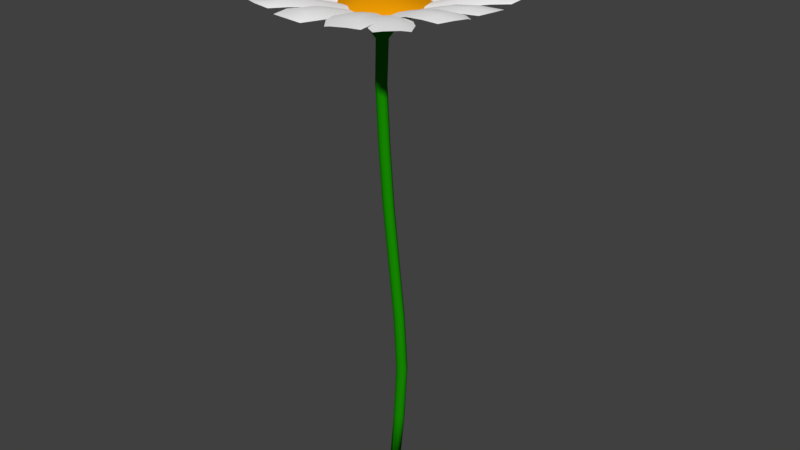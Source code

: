 # Source: SM_Camomile_001.blend  (saved by Blender 2.80.37; exported with 4.5.12 LTS)
import bpy
from mathutils import Matrix  # noqa: F401  (used for matrix-valued properties, if any)

bpy.ops.wm.read_factory_settings(use_empty=True)
scene = bpy.context.scene
scene.name = 'Scene'

# ---- collections
col_collection_1 = bpy.data.collections.new('Collection 1'); scene.collection.children.link(col_collection_1)

# ---- materials (node trees are filled in below, after node groups)
mat_p_atek = bpy.data.materials.new('Płatek')
mat_p_atek.alpha_threshold = 0.0
mat_p_atek.use_transparent_shadow = False
mat_p_atek.diffuse_color = (1.0, 1.0, 1.0, 1.0)
mat_p_atek.roughness = 0.5
mat_srodek = bpy.data.materials.new('Srodek')
mat_srodek.alpha_threshold = 0.0
mat_srodek.use_transparent_shadow = False
mat_srodek.diffuse_color = (0.8, 0.3129, 0.00164, 1.0)
mat_srodek.roughness = 0.5
mat_odyga = bpy.data.materials.new('Łodyga')
mat_odyga.alpha_threshold = 0.0
mat_odyga.use_transparent_shadow = False
mat_odyga.diffuse_color = (0.008762, 0.2738, 0.0, 1.0)
mat_odyga.roughness = 0.5

# ---- material node trees

# ---- world
world_world = bpy.data.worlds.new('World'); scene.world = world_world
world_world.color = (0.05088, 0.05088, 0.05088)
world_world.use_sun_shadow = False
world_world.sun_shadow_jitter_overblur = 0.0
world_world.cycles.sampling_method = 'MANUAL'

# ---- meshes
me_plane_018 = bpy.data.meshes.new('Plane.018')
me_plane_018.from_pydata([(2.065, -3.71, 22.68), (3.803, -3.44, 23.1), (2.065, -1.71, 22.68), (3.847, -1.946, 23.1), (2.732, -3.71, 22.97), (3.336, -3.646, 23.1), (3.398, -1.71, 23.1), (2.732, -1.71, 22.97), (2.065, -2.377, 22.84), (2.065, -3.044, 22.84), (4.065, -3.044, 23.26), (4.065, -2.377, 23.26), (2.732, -3.044, 23.14), (2.732, -2.377, 23.14), (3.398, -3.044, 23.26), (3.398, -2.377, 23.26), (1.503, -3.386, 22.47), (1.503, -2.035, 22.47), (1.503, -2.485, 22.58), (1.503, -2.935, 22.58), (-0.7464, -3.503, 22.64), (-1.794, -6.01, 22.88), (0.08657, -4.836, 22.49), (-1.201, -7.063, 22.76), (-1.19, -4.408, 22.88), (-1.567, -5.258, 22.94), (-0.8024, -6.63, 22.78), (-0.3568, -5.741, 22.72), (-0.1889, -4.407, 22.7), (-0.4666, -3.962, 22.76), (-1.803, -6.634, 22.99), (-1.525, -7.078, 22.93), (-0.9099, -4.867, 22.99), (-0.6323, -5.312, 22.94), (-1.356, -5.756, 23.05), (-1.078, -6.201, 23.0), (-0.2369, -2.96, 22.47), (0.326, -3.861, 22.36), (0.1398, -3.571, 22.51), (-0.04782, -3.271, 22.54), (1.27, -2.231, 22.0), (-0.4134, -3.678, 22.63), (-0.4444, -1.406, 22.87), (0.688, -2.536, 23.16), (0.6515, -0.2176, 22.95), (1.778, -1.302, 22.79), (1.809, -3.574, 22.56), (0.6881, -2.537, 23.17), (0.7135, -4.762, 22.48), (0.7056, -3.745, 23.14), (0.1115, -3.173, 23.22), (0.0951, -1.975, 23.34), (0.6729, -1.348, 23.39), (1.267, -1.92, 23.3), (1.283, -3.118, 23.18), (0.7033, -3.574, 23.15), (0.1939, -3.084, 23.23), (0.1798, -2.056, 23.33), (0.6752, -1.519, 23.37), (1.185, -2.009, 23.3), (1.199, -3.037, 23.19), (0.7011, -2.434, 21.15), (0.04869, 0.1265, -1.197), (0.5776, -2.362, 21.16), (0.5245, -2.178, 21.18), (0.5725, -1.99, 21.2), (0.6939, -1.907, 21.2), (0.818, -1.978, 21.19), (0.8719, -2.162, 21.17), (0.8231, -2.351, 21.15), (-0.06386, -0.4436, 1.678), (-0.1234, -0.7476, 4.579), (0.007916, -1.043, 7.474), (0.2237, -1.334, 10.36), (0.4361, -1.625, 13.26), (0.5988, -1.919, 16.15), (0.7204, -2.214, 19.04), (0.6051, -2.142, 19.06), (0.4828, -1.847, 16.16), (0.3219, -1.553, 13.27), (0.1112, -1.262, 10.38), (-0.1069, -0.9709, 7.485), (-0.2425, -0.676, 4.591), (-0.1787, -0.3718, 1.69), (0.5551, -1.958, 19.08), (0.4327, -1.663, 16.18), (0.2726, -1.369, 13.29), (0.06246, -1.078, 10.4), (-0.1567, -0.7868, 7.506), (-0.2944, -0.492, 4.612), (-0.2285, -0.1877, 1.711), (0.6001, -1.77, 19.09), (0.4778, -1.474, 16.2), (0.3168, -1.181, 13.31), (0.1061, -0.8893, 10.42), (-0.112, -0.5983, 7.524), (-0.2476, -0.3034, 4.63), (-0.1838, 0.0007684, 1.729), (0.7132, -1.687, 19.1), (0.5916, -1.392, 16.2), (0.4289, -1.098, 13.31), (0.2165, -0.807, 10.42), (0.0007231, -0.5158, 7.528), (-0.1305, -0.2208, 4.634), (-0.07105, 0.08325, 1.733), (0.8277, -1.759, 19.09), (0.7078, -1.464, 16.19), (0.5434, -1.17, 13.3), (0.329, -0.8789, 10.41), (0.1153, -0.5877, 7.516), (-0.01223, -0.2924, 4.622), (0.04353, 0.01141, 1.721), (0.8769, -1.943, 19.07), (0.7583, -1.648, 16.17), (0.5931, -1.354, 13.28), (0.3777, -1.063, 10.39), (0.1648, -0.7718, 7.495), (0.0387, -0.4764, 4.601), (0.09301, -0.1727, 1.7), (0.8328, -2.132, 19.05), (0.7129, -1.836, 16.15), (0.5485, -1.543, 13.26), (0.3341, -1.251, 10.37), (0.1204, -0.9602, 7.478), (-0.007146, -0.665, 4.583), (0.04861, -0.3611, 1.683), (0.04695, -4.972, 22.47), (0.2761, -8.079, 22.48), (1.166, -4.885, 22.31), (1.114, -8.091, 22.35), (0.08336, -6.185, 22.62), (0.1453, -7.264, 22.6), (1.23, -7.29, 22.43), (1.202, -6.098, 22.46), (0.8009, -4.935, 22.53), (0.4279, -4.963, 22.58), (0.5144, -8.544, 22.55), (0.8874, -8.515, 22.5), (0.4643, -6.176, 22.73), (0.8373, -6.147, 22.67), (0.4923, -7.368, 22.7), (0.8653, -7.339, 22.65), (0.2, -3.941, 22.37), (0.9561, -3.883, 22.26), (0.7094, -3.916, 22.4), (0.4574, -3.935, 22.44), (0.1552, 0.06915, 22.98), (-1.197, 1.954, 23.66), (-0.623, -1.368, 22.86), (-1.81, 0.933, 23.58), (-0.3213, 0.852, 23.38), (-0.7803, 1.531, 23.6), (-1.578, 0.2161, 23.49), (-1.1, -0.5857, 23.26), (-0.3613, -0.9071, 23.06), (-0.1019, -0.4279, 23.1), (-1.538, 1.972, 23.85), (-1.797, 1.492, 23.81), (-0.5784, 0.3549, 23.51), (-0.8378, -0.1243, 23.47), (-1.057, 1.157, 23.74), (-1.317, 0.6775, 23.7), (0.4315, -0.8292, 22.66), (-0.09431, -1.801, 22.58), (0.08253, -1.489, 22.72), (0.2578, -1.165, 22.75), (-0.7169, -1.375, 23.03), (-2.434, -1.827, 23.56), (-0.6885, -3.34, 22.66), (-2.456, -3.298, 23.28), (-1.372, -1.471, 23.39), (-1.971, -1.595, 23.55), (-2.005, -3.501, 23.2), (-1.344, -3.436, 23.02), (-0.6925, -2.715, 22.95), (-0.702, -2.06, 23.07), (-2.684, -2.263, 23.67), (-2.675, -2.918, 23.55), (-1.357, -2.156, 23.43), (-1.348, -2.811, 23.3), (-2.019, -2.221, 23.61), (-2.009, -2.876, 23.49), (-0.1579, -1.62, 22.72), (-0.1387, -2.948, 22.47), (-0.1414, -2.526, 22.66), (-0.1478, -2.084, 22.75), (2.15, -1.672, 22.7), (3.311, 0.6137, 23.27), (1.377, -0.228, 22.84), (2.764, 1.746, 23.38), (2.637, -0.8817, 23.05), (3.051, -0.1063, 23.22), (2.348, 1.368, 23.36), (1.863, 0.5627, 23.19), (1.636, -0.723, 22.96), (1.894, -1.204, 22.91), (3.349, 1.206, 23.49), (3.091, 1.688, 23.54), (2.38, -0.4138, 23.26), (2.123, 0.06767, 23.31), (2.865, 0.3913, 23.44), (2.607, 0.8727, 23.48), (1.615, -2.109, 22.48), (1.093, -1.133, 22.57), (1.268, -1.467, 22.65), (1.442, -1.793, 22.62), (1.37, -0.05209, 23.01), (1.22, 2.968, 23.8), (0.2462, -0.0379, 22.96), (0.3807, 3.055, 23.77), (1.369, 1.089, 23.45), (1.334, 2.142, 23.7), (0.2465, 2.265, 23.67), (0.2452, 1.103, 23.4), (0.6185, -0.06305, 23.14), (0.993, -0.06778, 23.16), (0.9962, 3.413, 24.01), (0.6217, 3.418, 24.0), (0.992, 1.073, 23.6), (0.6176, 1.078, 23.58), (0.9933, 2.236, 23.86), (0.6189, 2.24, 23.85), (1.188, -1.018, 22.67), (0.4286, -1.008, 22.64), (0.6802, -1.025, 22.77), (0.9332, -1.028, 22.78), (1.164, -5.107, 22.69), (2.507, -7.11, 23.0), (1.961, -3.705, 22.55), (3.133, -6.118, 22.89), (1.643, -5.944, 22.95), (2.097, -6.662, 23.04), (2.913, -5.384, 22.89), (2.441, -4.542, 22.81), (1.702, -4.167, 22.76), (1.436, -4.635, 22.81), (2.855, -7.16, 23.12), (3.121, -6.692, 23.07), (1.916, -5.472, 23.07), (2.181, -5.004, 23.02), (2.388, -6.314, 23.16), (2.654, -5.847, 23.11), (0.8909, -4.172, 22.49), (1.43, -3.225, 22.4), (1.255, -3.538, 22.54), (1.075, -3.853, 22.57), (-0.8543, -2.572, 22.85), (-2.316, -4.284, 23.2), (-0.3349, -4.334, 22.65), (-1.966, -5.636, 23.05), (-1.439, -3.15, 23.13), (-1.956, -3.717, 23.23), (-1.508, -5.473, 23.03), (-0.9197, -4.912, 22.93), (-0.5048, -3.763, 22.88), (-0.6779, -3.175, 22.95), (-2.442, -4.864, 23.32), (-2.269, -5.452, 23.25), (-1.263, -3.753, 23.23), (-1.09, -4.34, 23.16), (-1.851, -4.314, 23.33), (-1.678, -4.902, 23.27), (-0.2759, -2.375, 22.62), (0.07504, -3.566, 22.49), (-0.03975, -3.179, 22.65), (-0.1567, -2.782, 22.69), (-0.3652, -4.492, 22.72), (-0.6868, -7.557, 23.02), (0.6966, -5.054, 22.38), (0.09406, -8.051, 22.77), (-0.5317, -5.647, 22.99), (-0.6614, -6.703, 23.07), (0.3483, -7.354, 22.75), (0.5301, -6.21, 22.65), (0.3571, -4.878, 22.66), (0.003121, -4.69, 22.77), (-0.5375, -8.126, 23.11), (-0.1836, -8.314, 23.0), (-0.1634, -5.846, 23.04), (0.1906, -6.034, 22.93), (-0.3452, -6.99, 23.13), (0.008762, -7.178, 23.02), (-0.04851, -3.611, 22.48), (0.669, -3.991, 22.26), (0.4395, -3.872, 22.44), (0.2004, -3.745, 22.52), (0.6762, 0.2277, 23.05), (-0.2249, 2.815, 23.79), (-0.3302, -0.661, 23.0), (-0.996, 2.22, 23.77), (0.385, 1.252, 23.47), (0.08623, 2.167, 23.71), (-0.9154, 1.406, 23.68), (-0.6214, 0.3631, 23.43), (0.007898, -0.3823, 23.18), (0.3434, -0.08607, 23.2), (-0.5378, 3.036, 24.0), (-0.8733, 2.74, 23.98), (0.05218, 0.938, 23.62), (-0.2833, 0.6418, 23.61), (-0.2418, 1.981, 23.87), (-0.5773, 1.684, 23.86), (0.7593, -0.785, 22.73), (0.07928, -1.386, 22.7), (0.3078, -1.197, 22.82), (0.5344, -0.997, 22.83), (-0.4244, -0.6181, 23.08), (-2.115, -0.003643, 23.71), (-0.7681, -2.51, 22.86), (-2.412, -1.394, 23.55), (-1.052, -0.3018, 23.47), (-1.635, -0.05705, 23.67), (-2.027, -1.855, 23.46), (-1.395, -2.193, 23.25), (-0.6497, -1.9, 23.1), (-0.5351, -1.27, 23.17), (-2.428, -0.2604, 23.87), (-2.542, -0.8909, 23.79), (-1.162, -0.9535, 23.56), (-1.277, -1.584, 23.49), (-1.794, -0.6148, 23.77), (-1.908, -1.245, 23.7), (0.04999, -1.198, 22.77), (-0.1823, -2.476, 22.62), (-0.1023, -2.064, 22.78), (-0.02485, -1.638, 22.83), (2.218, -2.611, 22.67), (3.761, -1.217, 23.25), (1.775, -0.8022, 22.99), (3.469, 0.1646, 23.49), (2.835, -2.193, 23.01), (3.377, -1.731, 23.18), (3.005, 0.06354, 23.5), (2.391, -0.3837, 23.33), (1.925, -1.432, 23.04), (2.073, -2.035, 22.94), (3.916, -0.7027, 23.5), (3.768, -0.09956, 23.6), (2.689, -1.617, 23.28), (2.541, -1.014, 23.39), (3.303, -1.17, 23.45), (3.155, -0.5666, 23.56), (1.627, -2.679, 22.48), (1.327, -1.456, 22.69), (1.429, -1.882, 22.73), (1.529, -2.29, 22.66), (1.8, -0.6191, 22.9), (2.288, 2.285, 23.7), (0.7515, 0.0632, 23.13), (1.52, 2.866, 23.87), (2.047, 0.4395, 23.33), (2.231, 1.443, 23.58), (1.238, 2.206, 23.81), (0.998, 1.122, 23.55), (1.107, -0.1884, 23.22), (1.457, -0.4158, 23.14), (2.179, 2.829, 23.96), (1.829, 3.056, 24.03), (1.703, 0.6428, 23.57), (1.354, 0.8702, 23.64), (1.943, 1.727, 23.82), (1.594, 1.954, 23.9), (1.424, -1.408, 22.62), (0.7155, -0.9471, 22.78), (0.9559, -1.117, 22.84), (1.192, -1.271, 22.78), (0.5677, -5.219, 22.56), (1.34, -8.021, 22.84), (1.611, -4.488, 22.69), (2.135, -7.546, 22.93), (0.8065, -6.342, 22.79), (1.06, -7.325, 22.87), (2.093, -6.72, 22.99), (1.85, -5.61, 22.93), (1.259, -4.743, 22.81), (0.9113, -4.987, 22.77), (1.639, -8.32, 23.01), (1.987, -8.077, 23.05), (1.15, -6.109, 23.0), (1.498, -5.866, 23.05), (1.393, -7.219, 23.07), (1.741, -6.975, 23.11), (0.5343, -4.158, 22.42), (1.239, -3.664, 22.51), (1.001, -3.836, 22.6), (0.7665, -4.001, 22.57), (1.75, -4.461, 22.57), (3.433, -5.308, 22.93), (2.135, -2.592, 22.77), (3.761, -3.938, 23.07), (2.375, -4.896, 22.84), (2.954, -5.216, 22.93), (3.386, -3.446, 23.12), (2.76, -3.028, 23.03), (2.006, -3.232, 22.87), (1.877, -3.855, 22.8), (3.754, -5.114, 23.12), (3.883, -4.491, 23.19), (2.502, -4.29, 23.07), (2.631, -3.668, 23.13), (3.128, -4.708, 23.15), (3.256, -4.085, 23.22), (1.285, -3.795, 22.43), (1.545, -2.532, 22.56), (1.458, -2.965, 22.63), (1.371, -3.386, 22.58), (0.7357, -4.013, 22.36), (-0.06223, -3.551, 22.44), (-0.4054, -2.363, 22.57), (-0.09509, -1.144, 22.69), (0.6892, -0.6088, 22.71), (1.491, -1.07, 22.63), (1.839, -2.258, 22.5), (1.524, -3.477, 22.38), (0.3203, -2.877, 21.97), (1.112, -2.84, 21.94), (1.096, -1.638, 22.06), (0.7187, -3.107, 21.93), (0.3039, -1.675, 22.09), (0.6955, -1.407, 22.1), (0.1489, -2.283, 22.03), (0.05237, -0.1369, -1.224), (-0.05685, -0.06485, -1.213), (-0.1042, 0.1193, -1.192), (-0.06193, 0.3077, -1.174), (0.04517, 0.3899, -1.17), (0.1542, 0.3178, -1.181), (0.2015, 0.1336, -1.202), (0.1593, -0.05473, -1.22)], [(47, 43)], [(15, 11, 3, 6), (8, 13, 7, 2), (13, 15, 6, 7), (4, 5, 14, 12), (12, 14, 15, 13), (0, 4, 12, 9), (9, 12, 13, 8), (5, 1, 10, 14), (14, 10, 11, 15), (9, 8, 18, 19), (8, 2, 17, 18), (0, 9, 19, 16), (35, 31, 23, 26), (28, 33, 27, 22), (33, 35, 26, 27), (24, 25, 34, 32), (32, 34, 35, 33), (20, 24, 32, 29), (29, 32, 33, 28), (25, 21, 30, 34), (34, 30, 31, 35), (29, 28, 38, 39), (28, 22, 37, 38), (20, 29, 39, 36), (61, 69, 415, 417), (55, 43, 56), (41, 50, 51, 42), (42, 51, 52, 44), (63, 61, 417, 414), (56, 43, 57), (65, 64, 420, 418), (57, 43, 58), (44, 52, 53, 45), (68, 67, 416, 40), (58, 43, 59), (45, 53, 54, 46), (46, 54, 49, 48), (66, 65, 418, 419), (59, 43, 60), (67, 66, 419, 416), (60, 43, 55), (54, 60, 55, 49), (53, 59, 60, 54), (52, 58, 59, 53), (51, 57, 58, 52), (50, 56, 57, 51), (49, 55, 56, 50), (48, 49, 50, 41), (76, 61, 63, 77), (77, 63, 64, 84), (84, 64, 65, 91), (91, 65, 66, 98), (98, 66, 67, 105), (105, 67, 68, 112), (415, 40, 412, 413), (112, 68, 69, 119), (119, 69, 61, 76), (428, 125, 70, 421), (125, 124, 71, 70), (124, 123, 72, 71), (123, 122, 73, 72), (122, 121, 74, 73), (121, 120, 75, 74), (120, 119, 76, 75), (427, 118, 125, 428), (118, 117, 124, 125), (117, 116, 123, 124), (116, 115, 122, 123), (115, 114, 121, 122), (114, 113, 120, 121), (113, 112, 119, 120), (426, 111, 118, 427), (111, 110, 117, 118), (110, 109, 116, 117), (109, 108, 115, 116), (108, 107, 114, 115), (107, 106, 113, 114), (106, 105, 112, 113), (425, 104, 111, 426), (104, 103, 110, 111), (103, 102, 109, 110), (102, 101, 108, 109), (101, 100, 107, 108), (100, 99, 106, 107), (99, 98, 105, 106), (424, 97, 104, 425), (97, 96, 103, 104), (96, 95, 102, 103), (95, 94, 101, 102), (94, 93, 100, 101), (93, 92, 99, 100), (92, 91, 98, 99), (423, 90, 97, 424), (90, 89, 96, 97), (89, 88, 95, 96), (88, 87, 94, 95), (87, 86, 93, 94), (86, 85, 92, 93), (85, 84, 91, 92), (422, 83, 90, 423), (83, 82, 89, 90), (82, 81, 88, 89), (81, 80, 87, 88), (80, 79, 86, 87), (79, 78, 85, 86), (78, 77, 84, 85), (421, 70, 83, 422), (70, 71, 82, 83), (71, 72, 81, 82), (72, 73, 80, 81), (73, 74, 79, 80), (74, 75, 78, 79), (75, 76, 77, 78), (141, 137, 129, 132), (134, 139, 133, 128), (139, 141, 132, 133), (130, 131, 140, 138), (138, 140, 141, 139), (126, 130, 138, 135), (135, 138, 139, 134), (131, 127, 136, 140), (140, 136, 137, 141), (135, 134, 144, 145), (134, 128, 143, 144), (126, 135, 145, 142), (161, 157, 149, 152), (154, 159, 153, 148), (159, 161, 152, 153), (150, 151, 160, 158), (158, 160, 161, 159), (146, 150, 158, 155), (155, 158, 159, 154), (151, 147, 156, 160), (160, 156, 157, 161), (155, 154, 164, 165), (154, 148, 163, 164), (146, 155, 165, 162), (181, 177, 169, 172), (174, 179, 173, 168), (179, 181, 172, 173), (170, 171, 180, 178), (178, 180, 181, 179), (166, 170, 178, 175), (175, 178, 179, 174), (171, 167, 176, 180), (180, 176, 177, 181), (175, 174, 184, 185), (174, 168, 183, 184), (166, 175, 185, 182), (201, 197, 189, 192), (194, 199, 193, 188), (199, 201, 192, 193), (190, 191, 200, 198), (198, 200, 201, 199), (186, 190, 198, 195), (195, 198, 199, 194), (191, 187, 196, 200), (200, 196, 197, 201), (195, 194, 204, 205), (194, 188, 203, 204), (186, 195, 205, 202), (221, 217, 209, 212), (214, 219, 213, 208), (219, 221, 212, 213), (210, 211, 220, 218), (218, 220, 221, 219), (206, 210, 218, 215), (215, 218, 219, 214), (211, 207, 216, 220), (220, 216, 217, 221), (215, 214, 224, 225), (214, 208, 223, 224), (206, 215, 225, 222), (241, 237, 229, 232), (234, 239, 233, 228), (239, 241, 232, 233), (230, 231, 240, 238), (238, 240, 241, 239), (226, 230, 238, 235), (235, 238, 239, 234), (231, 227, 236, 240), (240, 236, 237, 241), (235, 234, 244, 245), (234, 228, 243, 244), (226, 235, 245, 242), (261, 257, 249, 252), (254, 259, 253, 248), (259, 261, 252, 253), (250, 251, 260, 258), (258, 260, 261, 259), (246, 250, 258, 255), (255, 258, 259, 254), (251, 247, 256, 260), (260, 256, 257, 261), (255, 254, 264, 265), (254, 248, 263, 264), (246, 255, 265, 262), (281, 277, 269, 272), (274, 279, 273, 268), (279, 281, 272, 273), (270, 271, 280, 278), (278, 280, 281, 279), (266, 270, 278, 275), (275, 278, 279, 274), (271, 267, 276, 280), (280, 276, 277, 281), (275, 274, 284, 285), (274, 268, 283, 284), (266, 275, 285, 282), (301, 297, 289, 292), (294, 299, 293, 288), (299, 301, 292, 293), (290, 291, 300, 298), (298, 300, 301, 299), (286, 290, 298, 295), (295, 298, 299, 294), (291, 287, 296, 300), (300, 296, 297, 301), (295, 294, 304, 305), (294, 288, 303, 304), (286, 295, 305, 302), (321, 317, 309, 312), (314, 319, 313, 308), (319, 321, 312, 313), (310, 311, 320, 318), (318, 320, 321, 319), (306, 310, 318, 315), (315, 318, 319, 314), (311, 307, 316, 320), (320, 316, 317, 321), (315, 314, 324, 325), (314, 308, 323, 324), (306, 315, 325, 322), (341, 337, 329, 332), (334, 339, 333, 328), (339, 341, 332, 333), (330, 331, 340, 338), (338, 340, 341, 339), (326, 330, 338, 335), (335, 338, 339, 334), (331, 327, 336, 340), (340, 336, 337, 341), (335, 334, 344, 345), (334, 328, 343, 344), (326, 335, 345, 342), (361, 357, 349, 352), (354, 359, 353, 348), (359, 361, 352, 353), (350, 351, 360, 358), (358, 360, 361, 359), (346, 350, 358, 355), (355, 358, 359, 354), (351, 347, 356, 360), (360, 356, 357, 361), (355, 354, 364, 365), (354, 348, 363, 364), (346, 355, 365, 362), (381, 377, 369, 372), (374, 379, 373, 368), (379, 381, 372, 373), (370, 371, 380, 378), (378, 380, 381, 379), (366, 370, 378, 375), (375, 378, 379, 374), (371, 367, 376, 380), (380, 376, 377, 381), (375, 374, 384, 385), (374, 368, 383, 384), (366, 375, 385, 382), (401, 397, 389, 392), (394, 399, 393, 388), (399, 401, 392, 393), (390, 391, 400, 398), (398, 400, 401, 399), (386, 390, 398, 395), (395, 398, 399, 394), (391, 387, 396, 400), (400, 396, 397, 401), (395, 394, 404, 405), (394, 388, 403, 404), (386, 395, 405, 402), (407, 406, 48, 41), (420, 414, 407, 408), (416, 419, 410, 411), (417, 415, 413, 406), (414, 417, 406, 407), (418, 420, 408, 409), (40, 416, 411, 412), (419, 418, 409, 410), (41, 48, 46, 45, 44, 42), (406, 413, 46, 48), (412, 411, 45, 46), (410, 409, 42, 44), (408, 407, 41, 42), (413, 412, 46), (411, 410, 44, 45), (409, 408, 42), (64, 63, 414, 420), (69, 68, 40, 415), (62, 421, 422), (62, 422, 423), (62, 423, 424), (62, 424, 425), (62, 425, 426), (62, 426, 427), (62, 427, 428), (62, 428, 421)])
me_plane_018.polygons.foreach_set('use_smooth', [True] * 307)
me_plane_018.polygons.foreach_set('material_index', [0, 0, 0, 0, 0, 0, 0, 0, 0, 0, 0, 0, 0, 0, 0, 0, 0, 0, 0, 0, 0, 0, 0, 0, 2, 1, 1, 1, 2, 1, 2, 1, 1, 2, 1, 1, 1, 2, 1, 2, 1, 1, 1, 1, 1, 1, 1, 1, 2, 2, 2, 2, 2, 2, 2, 2, 2, 2, 2, 2, 2, 2, 2, 2, 2, 2, 2, 2, 2, 2, 2, 2, 2, 2, 2, 2, 2, 2, 2, 2, 2, 2, 2, 2, 2, 2, 2, 2, 2, 2, 2, 2, 2, 2, 2, 2, 2, 2, 2, 2, 2, 2, 2, 2, 2, 2, 2, 2, 2, 2, 2, 2, 2, 0, 0, 0, 0, 0, 0, 0, 0, 0, 0, 0, 0, 0, 0, 0, 0, 0, 0, 0, 0, 0, 0, 0, 0, 0, 0, 0, 0, 0, 0, 0, 0, 0, 0, 0, 0, 0, 0, 0, 0, 0, 0, 0, 0, 0, 0, 0, 0, 0, 0, 0, 0, 0, 0, 0, 0, 0, 0, 0, 0, 0, 0, 0, 0, 0, 0, 0, 0, 0, 0, 0, 0, 0, 0, 0, 0, 0, 0, 0, 0, 0, 0, 0, 0, 0, 0, 0, 0, 0, 0, 0, 0, 0, 0, 0, 0, 0, 0, 0, 0, 0, 0, 0, 0, 0, 0, 0, 0, 0, 0, 0, 0, 0, 0, 0, 0, 0, 0, 0, 0, 0, 0, 0, 0, 0, 0, 0, 0, 0, 0, 0, 0, 0, 0, 0, 0, 0, 0, 0, 0, 0, 0, 0, 0, 0, 0, 0, 0, 0, 0, 0, 0, 0, 0, 0, 0, 0, 0, 0, 0, 0, 0, 0, 0, 0, 0, 0, 0, 2, 2, 2, 2, 2, 2, 2, 2, 2, 2, 2, 2, 2, 2, 2, 2, 2, 2, 2, 2, 2, 2, 2, 2, 2, 2])
me_plane_018.materials.append(mat_p_atek)
me_plane_018.materials.append(mat_srodek)
me_plane_018.materials.append(mat_odyga)
me_plane_018.use_remesh_preserve_volume = False
me_plane_018.use_remesh_preserve_attributes = False
me_plane_018.use_mirror_vertex_groups = False
me_plane_018.update()

# ---- objects
ob_plane_018 = bpy.data.objects.new('Plane.018', me_plane_018)

# ---- transforms, parenting, visibility, modifiers, constraints
ob_plane_018.location = (3.469e-09, 0.0, -1.387e-08)
ob_plane_018.rotation_euler = (-0.103, -0.02192, -9.449)
ob_plane_018.scale = (0.02111, 0.01179, 0.01188)
ob_plane_018.lineart.crease_threshold = 0.0

# ---- collection membership
col_collection_1.objects.link(ob_plane_018)

# ---- scene / render settings (as saved in the file)
scene.frame_start = 1; scene.frame_end = 250; scene.frame_set(1)
scene.render.engine = 'BLENDER_EEVEE_NEXT'
scene.render.resolution_percentage = 50
scene.render.dither_intensity = 0.0
scene.render.motion_blur_shutter = 1.0
scene.cycles.use_denoising = False
scene.cycles.samples = 128
scene.cycles.sampling_pattern = 'TABULATED_SOBOL'
scene.cycles.use_adaptive_sampling = False
scene.cycles.use_light_tree = False
scene.cycles.blur_glossy = 0.0
scene.cycles.sample_clamp_indirect = 0.0
scene.view_settings.view_transform = 'Standard'
bpy.context.view_layer.update()

# ---- added for rendering (the .blend has no active camera and no usable light): camera, sun
cam_auto = bpy.data.cameras.new('AutoCamera')
cam_auto.lens = 50.0
cam_auto.sensor_width = 36.0
cam_auto.clip_end = 1000.0
ob_auto_camera = bpy.data.objects.new('AutoCamera', cam_auto)
scene.collection.objects.link(ob_auto_camera)
ob_auto_camera.location = (0.351229, -0.418469, 0.428044)
ob_auto_camera.rotation_euler = (1.09748, -7.21219e-08, 0.694738)
scene.camera = ob_auto_camera
light_auto_sun = bpy.data.lights.new('AutoSun', 'SUN')
light_auto_sun.energy = 3.0
light_auto_sun.angle = 0.0523599
ob_auto_sun = bpy.data.objects.new('AutoSun', light_auto_sun)
scene.collection.objects.link(ob_auto_sun)
ob_auto_sun.rotation_euler = (0.872665, 0.174533, 0.523599)
bpy.context.view_layer.update()
